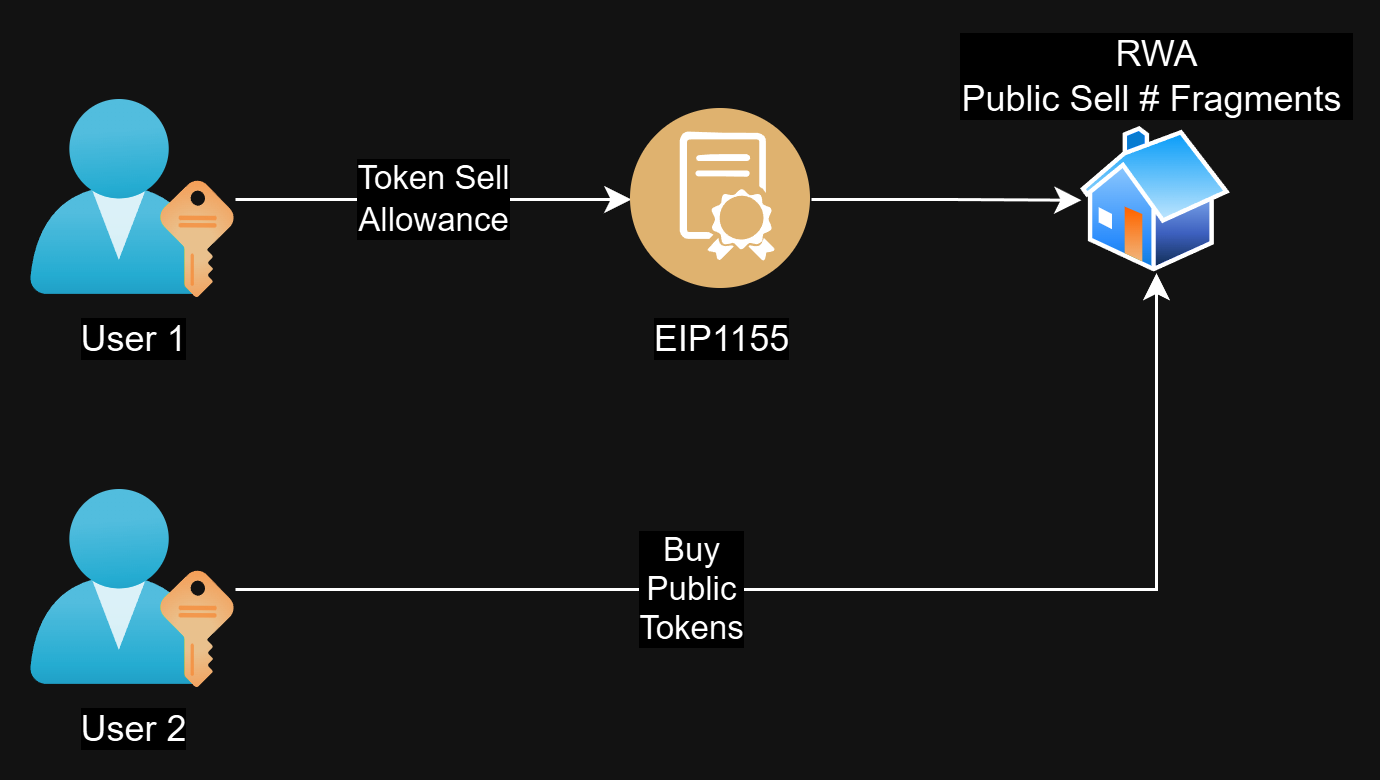

The diagram above was exported from draw.io. Its source (the exported page's mxGraphModel, read from the mxfile embedded in the PNG):
<mxGraphModel dx="752" dy="486" grid="1" gridSize="10" guides="1" tooltips="1" connect="1" arrows="1" fold="1" page="1" pageScale="1" pageWidth="850" pageHeight="1100" math="0" shadow="0">
  <root>
    <mxCell id="0" />
    <mxCell id="1" parent="0" />
    <mxCell id="9QfRCN-uZ0oWdILNioxL-7" value="Buy&lt;div&gt;Public&lt;/div&gt;&lt;div&gt;Tokens&lt;/div&gt;" style="edgeStyle=orthogonalEdgeStyle;rounded=0;orthogonalLoop=1;jettySize=auto;html=1;" edge="1" parent="1" source="9QfRCN-uZ0oWdILNioxL-1" target="9QfRCN-uZ0oWdILNioxL-5">
      <mxGeometry x="-0.263" relative="1" as="geometry">
        <mxPoint as="offset" />
      </mxGeometry>
    </mxCell>
    <mxCell id="9QfRCN-uZ0oWdILNioxL-1" value="User 2" style="image;aspect=fixed;html=1;points=[];align=center;fontSize=12;image=img/lib/azure2/azure_stack/User_Subscriptions.svg;" vertex="1" parent="1">
      <mxGeometry x="80" y="290" width="68" height="66" as="geometry" />
    </mxCell>
    <mxCell id="9QfRCN-uZ0oWdILNioxL-4" value="Token Sell&lt;div&gt;Allowance&lt;/div&gt;" style="edgeStyle=orthogonalEdgeStyle;rounded=0;orthogonalLoop=1;jettySize=auto;html=1;" edge="1" parent="1" source="9QfRCN-uZ0oWdILNioxL-2" target="9QfRCN-uZ0oWdILNioxL-3">
      <mxGeometry relative="1" as="geometry" />
    </mxCell>
    <mxCell id="9QfRCN-uZ0oWdILNioxL-2" value="User 1" style="image;aspect=fixed;html=1;points=[];align=center;fontSize=12;image=img/lib/azure2/azure_stack/User_Subscriptions.svg;" vertex="1" parent="1">
      <mxGeometry x="80" y="160" width="68" height="66" as="geometry" />
    </mxCell>
    <mxCell id="9QfRCN-uZ0oWdILNioxL-6" style="edgeStyle=orthogonalEdgeStyle;rounded=0;orthogonalLoop=1;jettySize=auto;html=1;entryX=0;entryY=0.5;entryDx=0;entryDy=0;" edge="1" parent="1" source="9QfRCN-uZ0oWdILNioxL-3" target="9QfRCN-uZ0oWdILNioxL-5">
      <mxGeometry relative="1" as="geometry" />
    </mxCell>
    <mxCell id="9QfRCN-uZ0oWdILNioxL-3" value="EIP1155" style="image;aspect=fixed;perimeter=ellipsePerimeter;html=1;align=center;shadow=0;dashed=0;fontColor=#000000;labelBackgroundColor=default;fontSize=12;spacingTop=3;image=img/lib/ibm/blockchain/smart_contract.svg;" vertex="1" parent="1">
      <mxGeometry x="280" y="163" width="60" height="60" as="geometry" />
    </mxCell>
    <mxCell id="9QfRCN-uZ0oWdILNioxL-5" value="RWA&lt;div&gt;Public Sell # Fragments&amp;nbsp;&lt;/div&gt;" style="image;aspect=fixed;perimeter=ellipsePerimeter;html=1;align=center;shadow=0;dashed=0;spacingTop=3;image=img/lib/active_directory/home.svg;labelPosition=center;verticalLabelPosition=top;verticalAlign=bottom;" vertex="1" parent="1">
      <mxGeometry x="430" y="169" width="50" height="48.5" as="geometry" />
    </mxCell>
  </root>
</mxGraphModel>